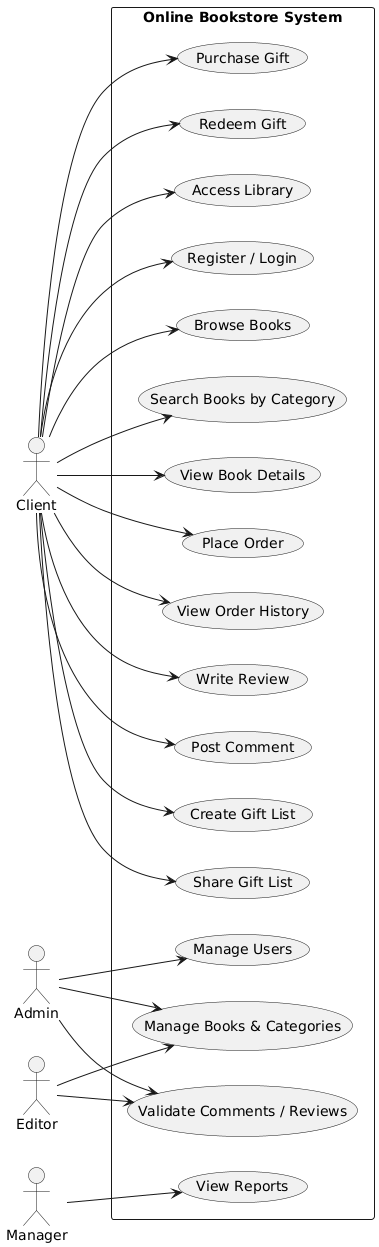

The diagram above was rendered by PlantUML. Its source (embedded in the PNG):
@startuml
' ===============================
' USE CASE DIAGRAM - Online Bookstore
' ===============================

left to right direction

actor Client
actor Admin
actor Editor
actor Manager

rectangle "Online Bookstore System" {
  (Register / Login) as UC1
  (Browse Books) as UC2
  (Search Books by Category) as UC3
  (View Book Details) as UC4
  (Place Order) as UC5
  (View Order History) as UC6
  (Write Review) as UC7
  (Post Comment) as UC8
  (Create Gift List) as UC9
  (Share Gift List) as UC10
  (Purchase Gift) as UC11
  (Redeem Gift) as UC12
  (Access Library) as UC13

  (Manage Users) as UC14
  (Manage Books & Categories) as UC15
  (Validate Comments / Reviews) as UC16
  (View Reports) as UC17
}

' ===============================
' RELATIONSHIPS
' ===============================

' CLIENT interactions
Client --> UC1
Client --> UC2
Client --> UC3
Client --> UC4
Client --> UC5
Client --> UC6
Client --> UC7
Client --> UC8
Client --> UC9
Client --> UC10
Client --> UC11
Client --> UC12
Client --> UC13

' ADMIN & STAFF
Admin --> UC14
Admin --> UC15
Admin --> UC16
Manager --> UC17
Editor --> UC15
Editor --> UC16
@enduml